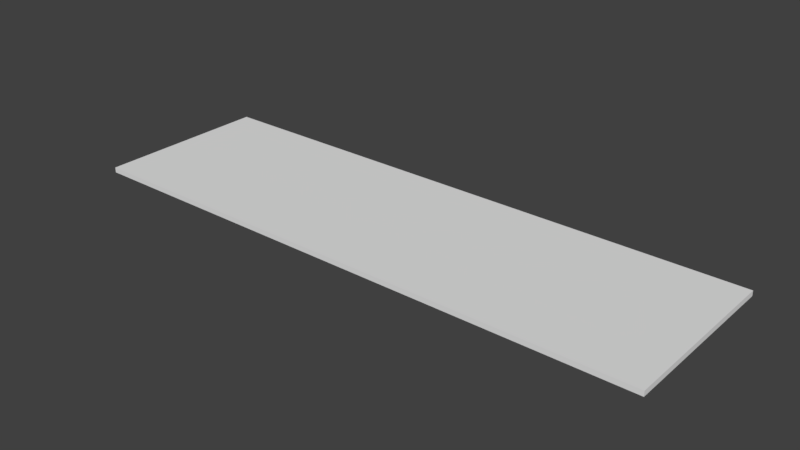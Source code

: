 # Source: straight.blend  (saved by Blender 2.79.0; exported with 4.5.12 LTS)
import bpy
from mathutils import Matrix  # noqa: F401  (used for matrix-valued properties, if any)

bpy.ops.wm.read_factory_settings(use_empty=True)
scene = bpy.context.scene
scene.name = 'Scene'

# ---- collections
col_collection_1 = bpy.data.collections.new('Collection 1'); scene.collection.children.link(col_collection_1)

# ---- materials (node trees are filled in below, after node groups)
mat_material = bpy.data.materials.new('Material')
mat_material.alpha_threshold = 0.0
mat_material.use_transparent_shadow = False
mat_material.roughness = 0.5
mat_material.line_color = (0.0, 0.0, 0.0, 1.0)

# ---- material node trees

# ---- world
world_world = bpy.data.worlds.new('World'); scene.world = world_world
world_world.color = (0.05088, 0.05088, 0.05088)
world_world.use_sun_shadow = False
world_world.sun_shadow_jitter_overblur = 0.0
world_world.cycles.sampling_method = 'MANUAL'

# ---- meshes
me_cube = bpy.data.meshes.new('Cube')
me_cube.from_pydata([(1.0, 1.0, -1.0), (1.0, -1.0, -1.0), (-1.0, -1.0, -1.0), (-1.0, 1.0, -1.0), (1.0, 1.0, 1.0), (1.0, -1.0, 1.0), (-1.0, -1.0, 1.0), (-1.0, 1.0, 1.0)], [], [(0, 1, 2, 3), (4, 7, 6, 5), (0, 4, 5, 1), (1, 5, 6, 2), (2, 6, 7, 3), (4, 0, 3, 7)])
me_cube.materials.append(mat_material)
me_cube.use_remesh_preserve_volume = False
me_cube.use_remesh_preserve_attributes = False
me_cube.use_mirror_vertex_groups = False
me_cube.update()

# ---- objects
ob_cube = bpy.data.objects.new('Cube', me_cube)

# ---- transforms, parenting, visibility, modifiers, constraints
ob_cube.location = (0.0, 0.0, 0.0)
ob_cube.scale = (46.81, 14.12, 0.4162)
ob_cube.lock_rotations_4d = False
ob_cube.empty_display_type = 'ARROWS'
ob_cube.lineart.crease_threshold = 0.0

# ---- collection membership
col_collection_1.objects.link(ob_cube)

# ---- scene / render settings (as saved in the file)
scene.frame_start = 1; scene.frame_end = 250; scene.frame_set(1)
scene.render.engine = 'BLENDER_EEVEE_NEXT'
scene.render.resolution_percentage = 50
scene.render.dither_intensity = 0.0
scene.cycles.use_denoising = False
scene.cycles.samples = 128
scene.cycles.sampling_pattern = 'TABULATED_SOBOL'
scene.cycles.use_adaptive_sampling = False
scene.cycles.use_light_tree = False
scene.cycles.blur_glossy = 0.0
scene.cycles.sample_clamp_indirect = 0.0
scene.view_settings.view_transform = 'Standard'
bpy.context.view_layer.update()

# ---- added for rendering (the .blend has no active camera and no usable light): camera, sun
cam_auto = bpy.data.cameras.new('AutoCamera')
cam_auto.lens = 50.0
cam_auto.sensor_width = 36.0
cam_auto.clip_end = 1587.78
ob_auto_camera = bpy.data.objects.new('AutoCamera', cam_auto)
scene.collection.objects.link(ob_auto_camera)
ob_auto_camera.location = (90.4723, -108.567, 72.3778)
ob_auto_camera.rotation_euler = (1.09748, -7.21219e-08, 0.694738)
scene.camera = ob_auto_camera
light_auto_sun = bpy.data.lights.new('AutoSun', 'SUN')
light_auto_sun.energy = 3.0
light_auto_sun.angle = 0.0523599
ob_auto_sun = bpy.data.objects.new('AutoSun', light_auto_sun)
scene.collection.objects.link(ob_auto_sun)
ob_auto_sun.rotation_euler = (0.872665, 0.174533, 0.523599)
bpy.context.view_layer.update()
